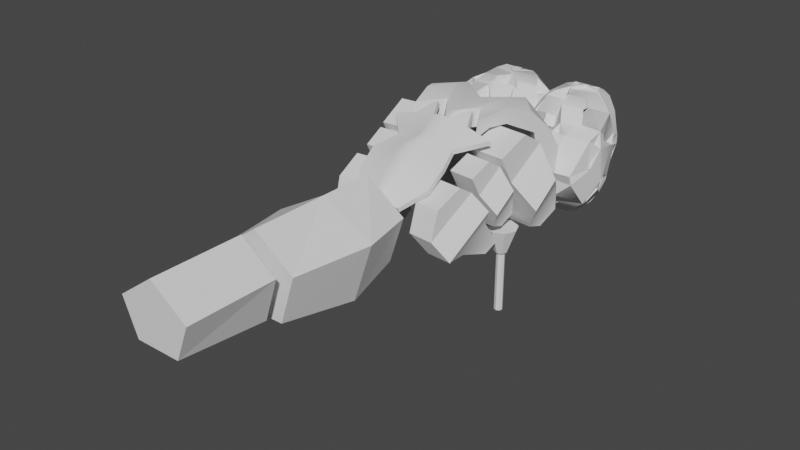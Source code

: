 # Source: dragonfly.blend  (saved by Blender 2.80.75; exported with 4.5.12 LTS)
import bpy
from mathutils import Matrix  # noqa: F401  (used for matrix-valued properties, if any)

bpy.ops.wm.read_factory_settings(use_empty=True)
scene = bpy.context.scene
scene.name = 'Scene'

# ---- collections
col_collection = bpy.data.collections.new('Collection'); scene.collection.children.link(col_collection)

# ---- node groups
ng_auto_smooth = bpy.data.node_groups.new('Auto Smooth', 'GeometryNodeTree')
_s = ng_auto_smooth.interface.new_socket(name='Geometry', in_out='OUTPUT', socket_type='NodeSocketGeometry')
_s = ng_auto_smooth.interface.new_socket(name='Geometry', in_out='INPUT', socket_type='NodeSocketGeometry')
_s = ng_auto_smooth.interface.new_socket(name='Angle', in_out='INPUT', socket_type='NodeSocketFloat')
_s.subtype = 'ANGLE'
_s.min_value = 0.0
_s.max_value = 3.142
ng_auto_smooth.is_modifier = True
_N = ng_auto_smooth.nodes; _L = ng_auto_smooth.links
n0 = _N.new('NodeGroupOutput'); n0.name = 'Group Output'; n0.location = (480, -100)
n1 = _N.new('NodeGroupInput'); n1.name = 'Group Input'; n1.location = (-420, -300)
n2 = _N.new('NodeGroupInput'); n2.name = 'Group Input.001'; n2.location = (-60, -100)
n3 = _N.new('GeometryNodeSetShadeSmooth'); n3.name = 'Set Shade Smooth'; n3.location = (120, -100)
n3.domain = 'EDGE'
n4 = _N.new('GeometryNodeSetShadeSmooth'); n4.name = 'Set Shade Smooth.001'; n4.location = (300, -100)
n5 = _N.new('GeometryNodeInputMeshEdgeAngle'); n5.name = 'Edge Angle'; n5.location = (-420, -220)
n6 = _N.new('GeometryNodeInputEdgeSmooth'); n6.name = 'Is Edge Smooth'; n6.location = (-60, -160)
n7 = _N.new('GeometryNodeInputShadeSmooth'); n7.name = 'Is Face Smooth'; n7.location = (-240, -340)
n8 = _N.new('FunctionNodeBooleanMath'); n8.name = 'Boolean Math'; n8.location = (-60, -220)
n9 = _N.new('FunctionNodeCompare'); n9.name = 'Compare'; n9.location = (-240, -180)
n9.operation = 'LESS_EQUAL'
_L.new(n5.outputs[0], n9.inputs[0])
_L.new(n4.outputs[0], n0.inputs[0])
_L.new(n1.outputs[1], n9.inputs[1])
_L.new(n9.outputs[0], n8.inputs[0])
_L.new(n7.outputs[0], n8.inputs[1])
_L.new(n2.outputs[0], n3.inputs[0])
_L.new(n6.outputs[0], n3.inputs[1])
_L.new(n3.outputs[0], n4.inputs[0])
_L.new(n8.outputs[0], n3.inputs[2])
n0.is_active_output = True

# ---- world
world_world = bpy.data.worlds.new('World'); scene.world = world_world
world_world.use_nodes = True; world_world.node_tree.nodes.clear()
_N = world_world.node_tree.nodes; _L = world_world.node_tree.links
n0 = _N.new('ShaderNodeOutputWorld'); n0.name = 'World Output'; n0.location = (300, 300)
n1 = _N.new('ShaderNodeBackground'); n1.name = 'Background'; n1.location = (10, 300)
n1.inputs[0].default_value = (0.05088, 0.05088, 0.05088, 1.0)
_L.new(n1.outputs[0], n0.inputs[0])
n0.is_active_output = True
world_world.color = (0.05088, 0.05088, 0.05088)
world_world.use_sun_shadow = False
world_world.sun_shadow_jitter_overblur = 0.0

# ---- meshes
me_cube_002 = bpy.data.meshes.new('Cube.002')
me_cube_002.from_pydata([(1.149, 0.1896, -0.7209), (1.058, -0.9017, 0.6314), (1.181, 0.5773, -0.5629), (1.105, -0.3351, 0.8493), (0.6037, 0.6424, -0.5629), (0.5275, -0.27, 0.8493), (0.5713, 0.2547, -0.7209), (0.4801, -0.8366, 0.6314), (1.137, 0.04852, 0.6396), (1.425, 0.05931, 0.1389), (1.181, 0.5771, -0.2077), (1.08, -0.6374, 0.2077), (1.386, -0.4051, -0.216), (1.124, -0.1088, -0.6396), (0.5022, -0.5723, 0.2077), (0.8083, -0.34, -0.216), (0.5464, -0.04367, -0.6396), (0.5595, 0.1136, 0.6396), (0.8471, 0.1244, 0.1389), (0.6037, 0.6422, -0.2077), (0.9998, -0.73, -0.4584), (0.9367, -1.485, 0.477), (1.022, -0.4619, -0.3491), (0.9695, -1.093, 0.6277), (0.6227, -0.4168, -0.3491), (0.57, -1.048, 0.6277), (0.6003, -0.685, -0.4584), (0.5373, -1.44, 0.477), (0.9917, -0.8276, 0.4827), (1.196, -0.7584, 0.1569), (1.022, -0.462, -0.1034), (0.952, -1.302, 0.1839), (1.164, -1.141, -0.1091), (0.9826, -0.9364, -0.4022), (0.5525, -1.257, 0.1839), (0.7642, -1.096, -0.1091), (0.5831, -0.8914, -0.4022), (0.5922, -0.7826, 0.4827), (0.7963, -0.7134, 0.1569), (0.6227, -0.417, -0.1034), (0.9688, -1.101, -0.7853), (0.873, -2.247, 0.2342), (0.9912, -0.8329, -0.676), (0.9138, -1.76, 0.4256), (0.5917, -0.7879, -0.676), (0.5143, -1.714, 0.4256), (0.5693, -1.056, -0.7853), (0.4736, -2.202, 0.2342), (0.936, -1.494, 0.2806), (1.147, -1.345, 0.01322), (0.9665, -1.129, -0.3055), (0.8613, -2.388, -0.1965), (1.073, -2.227, -0.4895), (0.9233, -1.646, -0.6224), (0.4618, -2.343, -0.1965), (0.6735, -2.182, -0.4895), (0.5238, -1.601, -0.6224), (0.5365, -1.449, 0.2806), (0.7472, -1.3, 0.01322), (0.567, -1.083, -0.3055)], [], [(17, 5, 3, 8), (8, 3, 1, 11), (4, 2, 0, 6), (3, 5, 7, 1), (11, 1, 7, 14), (0, 13, 16, 6), (13, 12, 15, 16), (12, 11, 14, 15), (2, 10, 13, 0), (10, 9, 12, 13), (9, 8, 11, 12), (4, 19, 10, 2), (19, 18, 9, 10), (18, 17, 8, 9), (37, 25, 23, 28), (28, 23, 21, 31), (24, 22, 20, 26), (23, 25, 27, 21), (31, 21, 27, 34), (20, 33, 36, 26), (33, 32, 35, 36), (32, 31, 34, 35), (22, 30, 33, 20), (30, 29, 32, 33), (29, 28, 31, 32), (24, 39, 30, 22), (39, 38, 29, 30), (38, 37, 28, 29), (57, 45, 43, 48), (48, 43, 41, 51), (44, 42, 40, 46), (43, 45, 47, 41), (51, 41, 47, 54), (40, 53, 56, 46), (53, 52, 55, 56), (52, 51, 54, 55), (42, 50, 53, 40), (50, 49, 52, 53), (49, 48, 51, 52), (44, 59, 50, 42), (59, 58, 49, 50), (58, 57, 48, 49)])
me_cube_002.polygons.foreach_set('use_smooth', [True] * 42)
_uv = me_cube_002.uv_layers.new(name='UVMap')
_uv.uv.foreach_set('vector', [0.5625, 0.375, 0.625, 0.375, 0.625, 0.5, 0.5625, 0.5, 0.5625, 0.5, 0.625, 0.5, 0.625, 0.75, 0.5625, 0.75, 0.25, 0.5, 0.375, 0.5, 0.375, 0.75, 0.25, 0.75, 0.625, 0.5, 0.75, 0.5, 0.75, 0.75, 0.625, 0.75, 0.5625, 0.75, 0.625, 0.75, 0.625, 0.875, 0.5625, 0.875, 0.375, 0.75, 0.4375, 0.75, 0.4375, 0.875, 0.375, 0.875, 0.4375, 0.75, 0.5, 0.75, 0.5, 0.875, 0.4375, 0.875, 0.5, 0.75, 0.5625, 0.75, 0.5625, 0.875, 0.5, 0.875, 0.375, 0.5, 0.4375, 0.5, 0.4375, 0.75, 0.375, 0.75, 0.4375, 0.5, 0.5, 0.5, 0.5, 0.75, 0.4375, 0.75, 0.5, 0.5, 0.5625, 0.5, 0.5625, 0.75, 0.5, 0.75, 0.375, 0.375, 0.4375, 0.375, 0.4375, 0.5, 0.375, 0.5, 0.4375, 0.375, 0.5, 0.375, 0.5, 0.5, 0.4375, 0.5, 0.5, 0.375, 0.5625, 0.375, 0.5625, 0.5, 0.5, 0.5, 0.5625, 0.375, 0.625, 0.375, 0.625, 0.5, 0.5625, 0.5, 0.5625, 0.5, 0.625, 0.5, 0.625, 0.75, 0.5625, 0.75, 0.25, 0.5, 0.375, 0.5, 0.375, 0.75, 0.25, 0.75, 0.625, 0.5, 0.75, 0.5, 0.75, 0.75, 0.625, 0.75, 0.5625, 0.75, 0.625, 0.75, 0.625, 0.875, 0.5625, 0.875, 0.375, 0.75, 0.4375, 0.75, 0.4375, 0.875, 0.375, 0.875, 0.4375, 0.75, 0.5, 0.75, 0.5, 0.875, 0.4375, 0.875, 0.5, 0.75, 0.5625, 0.75, 0.5625, 0.875, 0.5, 0.875, 0.375, 0.5, 0.4375, 0.5, 0.4375, 0.75, 0.375, 0.75, 0.4375, 0.5, 0.5, 0.5, 0.5, 0.75, 0.4375, 0.75, 0.5, 0.5, 0.5625, 0.5, 0.5625, 0.75, 0.5, 0.75, 0.375, 0.375, 0.4375, 0.375, 0.4375, 0.5, 0.375, 0.5, 0.4375, 0.375, 0.5, 0.375, 0.5, 0.5, 0.4375, 0.5, 0.5, 0.375, 0.5625, 0.375, 0.5625, 0.5, 0.5, 0.5, 0.5625, 0.375, 0.625, 0.375, 0.625, 0.5, 0.5625, 0.5, 0.5625, 0.5, 0.625, 0.5, 0.625, 0.75, 0.5625, 0.75, 0.25, 0.5, 0.375, 0.5, 0.375, 0.75, 0.25, 0.75, 0.625, 0.5, 0.75, 0.5, 0.75, 0.75, 0.625, 0.75, 0.5625, 0.75, 0.625, 0.75, 0.625, 0.875, 0.5625, 0.875, 0.375, 0.75, 0.4375, 0.75, 0.4375, 0.875, 0.375, 0.875, 0.4375, 0.75, 0.5, 0.75, 0.5, 0.875, 0.4375, 0.875, 0.5, 0.75, 0.5625, 0.75, 0.5625, 0.875, 0.5, 0.875, 0.375, 0.5, 0.4375, 0.5, 0.4375, 0.75, 0.375, 0.75, 0.4375, 0.5, 0.5, 0.5, 0.5, 0.75, 0.4375, 0.75, 0.5, 0.5, 0.5625, 0.5, 0.5625, 0.75, 0.5, 0.75, 0.375, 0.375, 0.4375, 0.375, 0.4375, 0.5, 0.375, 0.5, 0.4375, 0.375, 0.5, 0.375, 0.5, 0.5, 0.4375, 0.5, 0.5, 0.375, 0.5625, 0.375, 0.5625, 0.5, 0.5, 0.5])
me_cube_002.use_remesh_preserve_volume = False
me_cube_002.use_remesh_preserve_attributes = False
me_cube_002.use_mirror_vertex_groups = False
me_cube_002.update()
me_cylinder = bpy.data.meshes.new('Cylinder')
me_cylinder.from_pydata([(0.0, 0.2, -0.3586), (0.0, 0.2, 0.27), (0.1902, 0.0618, -0.3586), (0.1902, 0.0618, 0.27), (0.1176, -0.1618, -0.3586), (0.1176, -0.1618, 0.27), (-0.1176, -0.1618, -0.3586), (-0.1176, -0.1618, 0.27), (-0.1902, 0.0618, -0.3586), (-0.1902, 0.0618, 0.27), (2.593e-09, 0.2, -0.1005), (0.2454, 0.0618, -0.1005), (0.1517, -0.2188, -0.1005), (-0.1517, -0.2188, -0.1005), (-0.2454, 0.0618, -0.1005)], [], [(10, 1, 3, 11), (11, 3, 5, 12), (12, 5, 7, 13), (3, 1, 9, 7, 5), (13, 7, 9, 14), (14, 9, 1, 10), (0, 2, 4, 6, 8), (8, 14, 10, 0), (6, 13, 14, 8), (4, 12, 13, 6), (2, 11, 12, 4), (0, 10, 11, 2)])
_uv = me_cylinder.uv_layers.new(name='UVMap')
_uv.uv.foreach_set('vector', [1.0, 0.657, 1.0, 1.0, 0.8, 1.0, 0.8, 0.657, 0.8, 0.657, 0.8, 1.0, 0.6, 1.0, 0.6, 0.657, 0.6, 0.657, 0.6, 1.0, 0.4, 1.0, 0.4, 0.657, 0.4783, 0.3242, 0.25, 0.49, 0.02175, 0.3242, 0.1089, 0.05584, 0.3911, 0.05584, 0.4, 0.657, 0.4, 1.0, 0.2, 1.0, 0.2, 0.657, 0.2, 0.657, 0.2, 1.0, 2.98e-08, 1.0, 2.98e-08, 0.657, 0.75, 0.49, 0.9783, 0.3242, 0.8911, 0.05584, 0.6089, 0.05584, 0.5217, 0.3242, 0.2, 0.5, 0.2, 0.657, 2.98e-08, 0.657, 2.98e-08, 0.5, 0.4, 0.5, 0.4, 0.657, 0.2, 0.657, 0.2, 0.5, 0.6, 0.5, 0.6, 0.657, 0.4, 0.657, 0.4, 0.5, 0.8, 0.5, 0.8, 0.657, 0.6, 0.657, 0.6, 0.5, 1.0, 0.5, 1.0, 0.657, 0.8, 0.657, 0.8, 0.5])
me_cylinder.use_remesh_preserve_volume = False
me_cylinder.use_remesh_preserve_attributes = False
me_cylinder.use_mirror_vertex_groups = False
me_cylinder.update()
me_cylinder_001 = bpy.data.meshes.new('Cylinder.001')
me_cylinder_001.from_pydata([(0.0, 0.2, -0.27), (0.0, 0.2, 0.27), (0.1902, 0.0618, -0.27), (0.1902, 0.0618, 0.27), (0.1176, -0.1618, -0.27), (0.1176, -0.1194, 0.27), (-0.1176, -0.1618, -0.27), (-0.1176, -0.1194, 0.27), (-0.1902, 0.0618, -0.27), (-0.1902, 0.0618, 0.27)], [], [(0, 1, 3, 2), (2, 3, 5, 4), (4, 5, 7, 6), (3, 1, 9, 7, 5), (6, 7, 9, 8), (8, 9, 1, 0), (0, 2, 4, 6, 8)])
_uv = me_cylinder_001.uv_layers.new(name='UVMap')
_uv.uv.foreach_set('vector', [1.0, 0.5, 1.0, 1.0, 0.8, 1.0, 0.8, 0.5, 0.8, 0.5, 0.8, 1.0, 0.6, 1.0, 0.6, 0.5, 0.6, 0.5, 0.6, 1.0, 0.4, 1.0, 0.4, 0.5, 0.4783, 0.3242, 0.25, 0.49, 0.02175, 0.3242, 0.1089, 0.05584, 0.3911, 0.05584, 0.4, 0.5, 0.4, 1.0, 0.2, 1.0, 0.2, 0.5, 0.2, 0.5, 0.2, 1.0, 2.98e-08, 1.0, 2.98e-08, 0.5, 0.75, 0.49, 0.9783, 0.3242, 0.8911, 0.05584, 0.6089, 0.05584, 0.5217, 0.3242])
me_cylinder_001.use_remesh_preserve_volume = False
me_cylinder_001.use_remesh_preserve_attributes = False
me_cylinder_001.use_mirror_vertex_groups = False
me_cylinder_001.update()
me_icosphere = bpy.data.meshes.new('Icosphere')
me_icosphere.from_pydata([(0.8418, 1.613, -0.8469), (1.609, 0.6892, -0.5456), (0.6787, 0.9604, -0.3528), (0.21, 1.578, -0.378), (0.612, 2.236, -0.3787), (1.285, 1.98, -0.3802), (1.087, 0.7808, 0.3229), (0.3296, 1.132, 0.3787), (0.3039, 1.98, 0.374), (0.9004, 2.139, 0.3397), (1.368, 1.538, 0.3538), (0.8349, 1.608, 0.8428), (0.7435, 1.208, -0.7132), (1.188, 1.231, -0.773), (1.114, 0.7816, -0.5147), (1.467, 1.397, -0.5226), (1.115, 1.85, -0.7208), (0.4694, 1.582, -0.7198), (0.3697, 1.2, -0.4279), (0.7137, 1.99, -0.7204), (0.3425, 1.977, -0.4452), (0.9875, 2.219, -0.4452), (1.662, 1.1, -0.07921), (1.407, 1.778, -0.01563), (0.905, 0.6334, -0.05224), (1.517, 0.4505, -0.1669), (0.169, 1.313, 0.001392), (0.4349, 0.9276, 0.01218), (0.385, 2.187, -0.003317), (0.158, 1.813, 4.476e-08), (1.141, 2.136, -0.01679), (0.75, 2.288, -0.0162), (1.467, 1.042, 0.4006), (0.6578, 0.9223, 0.4443), (0.2399, 1.576, 0.4452), (0.5667, 2.141, 0.4204), (1.173, 1.863, 0.4062), (0.9542, 1.217, 0.7203), (1.148, 1.573, 0.7031), (0.5442, 1.334, 0.7204), (0.528, 1.828, 0.7166), (0.896, 1.954, 0.7013)], [], [(0, 13, 12), (1, 13, 15), (0, 12, 17), (0, 17, 19), (0, 19, 16), (1, 15, 22), (2, 14, 24), (3, 18, 26), (4, 20, 28), (5, 21, 30), (1, 22, 25), (2, 24, 27), (3, 26, 29), (4, 28, 31), (5, 30, 23), (6, 32, 37), (7, 33, 39), (8, 34, 40), (9, 35, 41), (10, 36, 38), (38, 41, 11), (38, 36, 41), (36, 9, 41), (41, 40, 11), (41, 35, 40), (35, 8, 40), (40, 39, 11), (40, 34, 39), (34, 7, 39), (39, 37, 11), (39, 33, 37), (33, 6, 37), (37, 38, 11), (37, 32, 38), (32, 10, 38), (23, 36, 10), (23, 30, 36), (30, 9, 36), (31, 35, 9), (31, 28, 35), (28, 8, 35), (29, 34, 8), (29, 26, 34), (26, 7, 34), (27, 33, 7), (27, 24, 33), (24, 6, 33), (25, 32, 6), (25, 22, 32), (22, 10, 32), (30, 31, 9), (30, 21, 31), (21, 4, 31), (28, 29, 8), (28, 20, 29), (20, 3, 29), (26, 27, 7), (26, 18, 27), (18, 2, 27), (24, 25, 6), (24, 14, 25), (14, 1, 25), (22, 23, 10), (22, 15, 23), (15, 5, 23), (16, 21, 5), (16, 19, 21), (19, 4, 21), (19, 20, 4), (19, 17, 20), (17, 3, 20), (17, 18, 3), (17, 12, 18), (12, 2, 18), (15, 16, 5), (15, 13, 16), (13, 0, 16), (12, 14, 2), (12, 13, 14), (13, 1, 14)])
_uv = me_icosphere.uv_layers.new(name='UVMap')
_uv.uv.foreach_set('vector', [0.8182, 0.0, 0.7727, 0.07873, 0.8636, 0.07873, 0.7273, 0.1575, 0.6818, 0.07873, 0.6364, 0.1575, 0.09091, 0.0, 0.04545, 0.07873, 0.1364, 0.07873, 0.2727, 0.0, 0.2273, 0.07873, 0.3182, 0.07873, 0.4545, 0.0, 0.4091, 0.07873, 0.5, 0.07873, 0.7273, 0.1575, 0.6364, 0.1575, 0.6818, 0.2362, 0.9091, 0.1575, 0.8182, 0.1575, 0.8636, 0.2362, 0.1818, 0.1575, 0.09091, 0.1575, 0.1364, 0.2362, 0.3636, 0.1575, 0.2727, 0.1575, 0.3182, 0.2362, 0.5455, 0.1575, 0.4545, 0.1575, 0.5, 0.2362, 0.7273, 0.1575, 0.6818, 0.2362, 0.7727, 0.2362, 0.9091, 0.1575, 0.8636, 0.2362, 0.9545, 0.2362, 0.1818, 0.1575, 0.1364, 0.2362, 0.2273, 0.2362, 0.3636, 0.1575, 0.3182, 0.2362, 0.4091, 0.2362, 0.5455, 0.1575, 0.5, 0.2362, 0.5909, 0.2362, 0.8182, 0.3149, 0.7273, 0.3149, 0.7727, 0.3937, 1.0, 0.3149, 0.9091, 0.3149, 0.9545, 0.3937, 0.2727, 0.3149, 0.1818, 0.3149, 0.2273, 0.3937, 0.4545, 0.3149, 0.3636, 0.3149, 0.4091, 0.3937, 0.6364, 0.3149, 0.5455, 0.3149, 0.5909, 0.3937, 0.5909, 0.3937, 0.5, 0.3937, 0.5455, 0.4724, 0.5909, 0.3937, 0.5455, 0.3149, 0.5, 0.3937, 0.5455, 0.3149, 0.4545, 0.3149, 0.5, 0.3937, 0.4091, 0.3937, 0.3182, 0.3937, 0.3636, 0.4724, 0.4091, 0.3937, 0.3636, 0.3149, 0.3182, 0.3937, 0.3636, 0.3149, 0.2727, 0.3149, 0.3182, 0.3937, 0.2273, 0.3937, 0.1364, 0.3937, 0.1818, 0.4724, 0.2273, 0.3937, 0.1818, 0.3149, 0.1364, 0.3937, 0.1818, 0.3149, 0.09091, 0.3149, 0.1364, 0.3937, 0.9545, 0.3937, 0.8636, 0.3937, 0.9091, 0.4724, 0.9545, 0.3937, 0.9091, 0.3149, 0.8636, 0.3937, 0.9091, 0.3149, 0.8182, 0.3149, 0.8636, 0.3937, 0.7727, 0.3937, 0.6818, 0.3937, 0.7273, 0.4724, 0.7727, 0.3937, 0.7273, 0.3149, 0.6818, 0.3937, 0.7273, 0.3149, 0.6364, 0.3149, 0.6818, 0.3937, 0.5909, 0.2362, 0.5455, 0.3149, 0.6364, 0.3149, 0.5909, 0.2362, 0.5, 0.2362, 0.5455, 0.3149, 0.5, 0.2362, 0.4545, 0.3149, 0.5455, 0.3149, 0.4091, 0.2362, 0.3636, 0.3149, 0.4545, 0.3149, 0.4091, 0.2362, 0.3182, 0.2362, 0.3636, 0.3149, 0.3182, 0.2362, 0.2727, 0.3149, 0.3636, 0.3149, 0.2273, 0.2362, 0.1818, 0.3149, 0.2727, 0.3149, 0.2273, 0.2362, 0.1364, 0.2362, 0.1818, 0.3149, 0.1364, 0.2362, 0.09091, 0.3149, 0.1818, 0.3149, 0.9545, 0.2362, 0.9091, 0.3149, 1.0, 0.3149, 0.9545, 0.2362, 0.8636, 0.2362, 0.9091, 0.3149, 0.8636, 0.2362, 0.8182, 0.3149, 0.9091, 0.3149, 0.7727, 0.2362, 0.7273, 0.3149, 0.8182, 0.3149, 0.7727, 0.2362, 0.6818, 0.2362, 0.7273, 0.3149, 0.6818, 0.2362, 0.6364, 0.3149, 0.7273, 0.3149, 0.5, 0.2362, 0.4091, 0.2362, 0.4545, 0.3149, 0.5, 0.2362, 0.4545, 0.1575, 0.4091, 0.2362, 0.4545, 0.1575, 0.3636, 0.1575, 0.4091, 0.2362, 0.3182, 0.2362, 0.2273, 0.2362, 0.2727, 0.3149, 0.3182, 0.2362, 0.2727, 0.1575, 0.2273, 0.2362, 0.2727, 0.1575, 0.1818, 0.1575, 0.2273, 0.2362, 0.1364, 0.2362, 0.04545, 0.2362, 0.09091, 0.3149, 0.1364, 0.2362, 0.09091, 0.1575, 0.04545, 0.2362, 0.09091, 0.1575, 0.0, 0.1575, 0.04545, 0.2362, 0.8636, 0.2362, 0.7727, 0.2362, 0.8182, 0.3149, 0.8636, 0.2362, 0.8182, 0.1575, 0.7727, 0.2362, 0.8182, 0.1575, 0.7273, 0.1575, 0.7727, 0.2362, 0.6818, 0.2362, 0.5909, 0.2362, 0.6364, 0.3149, 0.6818, 0.2362, 0.6364, 0.1575, 0.5909, 0.2362, 0.6364, 0.1575, 0.5455, 0.1575, 0.5909, 0.2362, 0.5, 0.07873, 0.4545, 0.1575, 0.5455, 0.1575, 0.5, 0.07873, 0.4091, 0.07873, 0.4545, 0.1575, 0.4091, 0.07873, 0.3636, 0.1575, 0.4545, 0.1575, 0.3182, 0.07873, 0.2727, 0.1575, 0.3636, 0.1575, 0.3182, 0.07873, 0.2273, 0.07873, 0.2727, 0.1575, 0.2273, 0.07873, 0.1818, 0.1575, 0.2727, 0.1575, 0.1364, 0.07873, 0.09091, 0.1575, 0.1818, 0.1575, 0.1364, 0.07873, 0.04545, 0.07873, 0.09091, 0.1575, 0.04545, 0.07873, 0.0, 0.1575, 0.09091, 0.1575, 0.6364, 0.1575, 0.5909, 0.07873, 0.5455, 0.1575, 0.6364, 0.1575, 0.6818, 0.07873, 0.5909, 0.07873, 0.6818, 0.07873, 0.6364, 0.0, 0.5909, 0.07873, 0.8636, 0.07873, 0.8182, 0.1575, 0.9091, 0.1575, 0.8636, 0.07873, 0.7727, 0.07873, 0.8182, 0.1575, 0.7727, 0.07873, 0.7273, 0.1575, 0.8182, 0.1575])
me_icosphere.use_remesh_preserve_volume = False
me_icosphere.use_remesh_preserve_attributes = False
me_icosphere.use_mirror_vertex_groups = False
me_icosphere.update()
me_plane = bpy.data.meshes.new('Plane')
me_plane.from_pydata([(0.0, -0.2423, 0.1344), (0.0, 0.8821, -0.5622), (1.863e-09, -1.0, 0.0), (0.0, 0.381, -0.03666), (0.0, 1.322, -1.198), (0.0, 1.298, -1.76), (0.0, 1.004, -1.894), (0.0, 0.4666, -1.467), (0.0, 0.4299, -0.5866), (0.0, -0.2178, -0.2567), (-1.863e-09, -0.6578, -0.2689), (1.863e-09, -1.134, -0.4522), (1.193, -0.2423, 0.1344), (1.751, 0.8821, -0.5622), (0.9545, -1.0, 3.68e-23), (1.532, 0.381, -0.03666), (1.767, 1.322, -1.198), (1.767, 1.298, -1.76), (1.767, 1.004, -1.894), (1.737, 0.4666, -1.467), (1.612, 0.4299, -0.5866), (1.222, -0.2178, -0.2567), (1.041, -0.6578, -0.2689), (0.9545, -1.134, -0.4522), (0.8834, 1.167, -1.467), (0.8834, 1.704, -1.894), (0.8834, 1.081, -0.03666), (0.797, 0.4577, 0.1344), (0.5086, -0.4345, -0.4522), (0.654, 0.04219, -0.2689), (0.5086, -0.3, 1.84e-23), (0.8834, 1.13, -0.5866), (0.8834, 1.998, -1.76), (0.8834, 2.022, -1.198), (0.8834, 1.582, -0.5622), (0.8094, 0.4822, -0.2567)], [], [(0, 2, 11, 10, 9, 8, 7, 6, 5, 4, 1, 3), (12, 15, 13, 16, 17, 18, 19, 20, 21, 22, 23, 14), (25, 24, 19, 18), (27, 26, 15, 12), (29, 28, 23, 22), (30, 27, 12, 14), (24, 31, 20, 19), (33, 32, 17, 16), (28, 30, 14, 23), (34, 33, 16, 13), (31, 35, 21, 20), (32, 25, 18, 17), (26, 34, 13, 15), (35, 29, 22, 21), (9, 10, 29, 35), (3, 1, 34, 26), (5, 6, 25, 32), (8, 9, 35, 31), (1, 4, 33, 34), (11, 2, 30, 28), (4, 5, 32, 33), (7, 8, 31, 24), (2, 0, 27, 30), (10, 11, 28, 29), (0, 3, 26, 27), (6, 7, 24, 25)])
me_plane.polygons.foreach_set('use_smooth', [True] * 26)
_uv = me_plane.uv_layers.new(name='UVMap')
_uv.uv.foreach_set('vector', [0.0, 0.0, 0.0, 0.0, 0.0, 0.0, 0.0, 0.0, 0.0, 0.0, 0.0, 0.0, 0.0, 0.0, 0.0, 0.0, 0.0, 0.0, 0.0, 0.0, 0.0, 0.0, 0.0, 0.0, 0.0, 0.0, 0.0, 0.0, 0.0, 0.0, 0.0, 0.0, 0.0, 0.0, 0.0, 0.0, 0.0, 0.0, 0.0, 0.0, 0.0, 0.0, 0.0, 0.0, 0.0, 0.0, 0.0, 0.0, 0.0, 0.0, 0.0, 0.0, 0.0, 0.0, 0.0, 0.0, 0.0, 0.0, 0.0, 0.0, 0.0, 0.0, 0.0, 0.0, 0.0, 0.0, 0.0, 0.0, 0.0, 0.0, 0.0, 0.0, 0.0, 0.0, 0.0, 0.0, 0.0, 0.0, 0.0, 0.0, 0.0, 0.0, 0.0, 0.0, 0.0, 0.0, 0.0, 0.0, 0.0, 0.0, 0.0, 0.0, 0.0, 0.0, 0.0, 0.0, 0.0, 0.0, 0.0, 0.0, 0.0, 0.0, 0.0, 0.0, 0.0, 0.0, 0.0, 0.0, 0.0, 0.0, 0.0, 0.0, 0.0, 0.0, 0.0, 0.0, 0.0, 0.0, 0.0, 0.0, 0.0, 0.0, 0.0, 0.0, 0.0, 0.0, 0.0, 0.0, 0.0, 0.0, 0.0, 0.0, 0.0, 0.0, 0.0, 0.0, 0.0, 0.0, 0.0, 0.0, 0.0, 0.0, 0.0, 0.0, 0.0, 0.0, 0.0, 0.0, 0.0, 0.0, 0.0, 0.0, 0.0, 0.0, 0.0, 0.0, 0.0, 0.0, 0.0, 0.0, 0.0, 0.0, 0.0, 0.0, 0.0, 0.0, 0.0, 0.0, 0.0, 0.0, 0.0, 0.0, 0.0, 0.0, 0.0, 0.0, 0.0, 0.0, 0.0, 0.0, 0.0, 0.0, 0.0, 0.0, 0.0, 0.0, 0.0, 0.0, 0.0, 0.0, 0.0, 0.0, 0.0, 0.0, 0.0, 0.0, 0.0, 0.0, 0.0, 0.0, 0.0, 0.0, 0.0, 0.0, 0.0, 0.0, 0.0, 0.0, 0.0, 0.0, 0.0, 0.0, 0.0, 0.0, 0.0, 0.0, 0.0, 0.0, 0.0, 0.0, 0.0, 0.0, 0.0, 0.0, 0.0, 0.0, 0.0, 0.0, 0.0, 0.0, 0.0, 0.0, 0.0, 0.0, 0.0, 0.0, 0.0, 0.0, 0.0, 0.0])
me_plane.use_remesh_preserve_volume = False
me_plane.use_remesh_preserve_attributes = False
me_plane.use_mirror_vertex_groups = False
me_plane.update()
me_plane_001 = bpy.data.meshes.new('Plane.001')
me_plane_001.from_pydata([(0.4598, -1.102, -0.2149), (1.115, 0.8985, -0.2146), (1.135e-17, -1.051, -0.1081), (9.2e-19, 0.9959, -0.008763), (0.4598, -1.106, -0.1138), (1.094, 0.8943, -0.1138), (1.413e-18, -1.053, -0.002918), (-9.229e-18, 0.9946, 0.09845), (0.7826, -0.6016, -0.1458), (0.8071, -0.1016, -0.0571), (0.6237, 0.3984, -0.1499), (-2.527e-18, -0.5182, 0.03073), (-1.374e-17, -0.005599, 0.146), (-8.723e-19, 0.4743, 0.01496), (0.7826, -0.6057, -0.04461), (0.8071, -0.1057, 0.04405), (0.619, 0.3943, -0.04854), (-1.302e-17, -0.5179, 0.1412), (-2.426e-17, -0.00518, 0.2567), (-1.1e-17, 0.4729, 0.122), (0.0594, -1.061, -0.1289), (0.2596, -1.09, -0.1895), (0.6035, 0.9541, -0.09712), (0.1849, 0.9823, -0.03736), (0.0594, -1.063, -0.02433), (0.2596, -1.093, -0.08688), (0.5898, 0.9544, 0.01333), (0.178, 0.9803, 0.06822), (0.4748, -0.5784, 0.01329), (0.167, -0.5326, 0.1103), (0.4911, -0.07715, 0.1045), (0.1751, -0.02511, 0.2146), (0.3657, 0.4137, -0.007264), (0.1124, 0.4547, 0.0823), (0.167, -0.533, -0.0005089), (0.4748, -0.5755, -0.09036), (0.1751, -0.02371, 0.1077), (0.4911, -0.07425, 0.0007861), (0.114, 0.4563, -0.02408), (0.3689, 0.4165, -0.1111), (0.4246, 1.343, -0.112), (0.3552, 1.347, -0.1028), (0.4223, 1.341, -0.006039), (0.354, 1.346, 0.004625)], [], [(39, 22, 1, 10), (32, 16, 5, 26), (23, 3, 7, 27), (21, 0, 4, 25), (10, 1, 5, 16), (0, 8, 14, 4), (8, 9, 15, 14), (9, 10, 16, 15), (25, 4, 14, 28), (28, 14, 15, 30), (30, 15, 16, 32), (21, 35, 8, 0), (35, 37, 9, 8), (37, 39, 10, 9), (12, 13, 38, 36), (36, 38, 39, 37), (11, 12, 36, 34), (34, 36, 37, 35), (2, 11, 34, 20), (20, 34, 35, 21), (18, 31, 33, 19), (31, 30, 32, 33), (17, 29, 31, 18), (29, 28, 30, 31), (6, 24, 29, 17), (24, 25, 28, 29), (2, 20, 24, 6), (20, 21, 25, 24), (1, 22, 26, 5), (23, 27, 43, 41), (19, 33, 27, 7), (33, 32, 26, 27), (13, 3, 23, 38), (38, 23, 22, 39), (40, 41, 43, 42), (27, 26, 42, 43), (22, 23, 41, 40), (26, 22, 40, 42)])
me_plane_001.polygons.foreach_set('use_smooth', [True] * 38)
_uv = me_plane_001.uv_layers.new(name='UVMap')
_uv.uv.foreach_set('vector', [0.8333, 0.75, 0.8333, 1.0, 1.0, 1.0, 1.0, 0.75, 0.8333, 0.75, 1.0, 0.75, 1.0, 1.0, 0.8333, 1.0, 0.6667, 1.0, 0.5, 1.0, 0.5, 1.0, 0.6667, 1.0, 0.8333, 0.0, 1.0, 0.0, 1.0, 0.0, 0.8333, 0.0, 1.0, 0.75, 1.0, 1.0, 1.0, 1.0, 1.0, 0.75, 1.0, 0.0, 1.0, 0.25, 1.0, 0.25, 1.0, 0.0, 1.0, 0.25, 1.0, 0.5, 1.0, 0.5, 1.0, 0.25, 1.0, 0.5, 1.0, 0.75, 1.0, 0.75, 1.0, 0.5, 0.8333, 0.0, 1.0, 0.0, 1.0, 0.25, 0.8333, 0.25, 0.8333, 0.25, 1.0, 0.25, 1.0, 0.5, 0.8333, 0.5, 0.8333, 0.5, 1.0, 0.5, 1.0, 0.75, 0.8333, 0.75, 0.8333, 0.0, 0.8333, 0.25, 1.0, 0.25, 1.0, 0.0, 0.8333, 0.25, 0.8333, 0.5, 1.0, 0.5, 1.0, 0.25, 0.8333, 0.5, 0.8333, 0.75, 1.0, 0.75, 1.0, 0.5, 0.5, 0.5, 0.5, 0.75, 0.6667, 0.75, 0.6667, 0.5, 0.6667, 0.5, 0.6667, 0.75, 0.8333, 0.75, 0.8333, 0.5, 0.5, 0.25, 0.5, 0.5, 0.6667, 0.5, 0.6667, 0.25, 0.6667, 0.25, 0.6667, 0.5, 0.8333, 0.5, 0.8333, 0.25, 0.5, 0.0, 0.5, 0.25, 0.6667, 0.25, 0.6667, 0.0, 0.6667, 0.0, 0.6667, 0.25, 0.8333, 0.25, 0.8333, 0.0, 0.5, 0.5, 0.6667, 0.5, 0.6667, 0.75, 0.5, 0.75, 0.6667, 0.5, 0.8333, 0.5, 0.8333, 0.75, 0.6667, 0.75, 0.5, 0.25, 0.6667, 0.25, 0.6667, 0.5, 0.5, 0.5, 0.6667, 0.25, 0.8333, 0.25, 0.8333, 0.5, 0.6667, 0.5, 0.5, 0.0, 0.6667, 0.0, 0.6667, 0.25, 0.5, 0.25, 0.6667, 0.0, 0.8333, 0.0, 0.8333, 0.25, 0.6667, 0.25, 0.5, 0.0, 0.6667, 0.0, 0.6667, 0.0, 0.5, 0.0, 0.6667, 0.0, 0.8333, 0.0, 0.8333, 0.0, 0.6667, 0.0, 1.0, 1.0, 0.8333, 1.0, 0.8333, 1.0, 1.0, 1.0, 0.6667, 1.0, 0.6667, 1.0, 0.6667, 1.0, 0.6667, 1.0, 0.5, 0.75, 0.6667, 0.75, 0.6667, 1.0, 0.5, 1.0, 0.6667, 0.75, 0.8333, 0.75, 0.8333, 1.0, 0.6667, 1.0, 0.5, 0.75, 0.5, 1.0, 0.6667, 1.0, 0.6667, 0.75, 0.6667, 0.75, 0.6667, 1.0, 0.8333, 1.0, 0.8333, 0.75, 0.8333, 1.0, 0.6667, 1.0, 0.6667, 1.0, 0.8333, 1.0, 0.6667, 1.0, 0.8333, 1.0, 0.8333, 1.0, 0.6667, 1.0, 0.8333, 1.0, 0.6667, 1.0, 0.6667, 1.0, 0.8333, 1.0, 0.8333, 1.0, 0.8333, 1.0, 0.8333, 1.0, 0.8333, 1.0])
me_plane_001.use_remesh_preserve_volume = False
me_plane_001.use_remesh_preserve_attributes = False
me_plane_001.use_mirror_vertex_groups = False
me_plane_001.update()
me_cone = bpy.data.meshes.new('Cone')
me_cone.from_pydata([(0.0, -0.1, 0.1), (0.0, -0.04, -0.1), (0.07071, -0.07071, 0.1), (0.02828, -0.02828, -0.1), (0.1, -1.575e-08, 0.1), (0.04, 2.187e-08, -0.1), (0.07071, 0.07071, 0.1), (0.02828, 0.02828, -0.1), (-8.742e-09, 0.1, 0.1), (-3.497e-09, 0.04, -0.1), (-0.07071, 0.07071, 0.1), (-0.02828, 0.02828, -0.1), (-0.1, -2.132e-08, 0.1), (-0.04, 1.965e-08, -0.1), (-0.07071, -0.07071, 0.1), (-0.02828, -0.02828, -0.1)], [], [(0, 1, 3, 2), (2, 3, 5, 4), (4, 5, 7, 6), (6, 7, 9, 8), (8, 9, 11, 10), (10, 11, 13, 12), (3, 1, 15, 13, 11, 9, 7, 5), (12, 13, 15, 14), (14, 15, 1, 0), (0, 2, 4, 6, 8, 10, 12, 14)])
_uv = me_cone.uv_layers.new(name='UVMap')
_uv.uv.foreach_set('vector', [1.0, 0.5, 1.0, 1.0, 0.875, 1.0, 0.875, 0.5, 0.875, 0.5, 0.875, 1.0, 0.75, 1.0, 0.75, 0.5, 0.75, 0.5, 0.75, 1.0, 0.625, 1.0, 0.625, 0.5, 0.625, 0.5, 0.625, 1.0, 0.5, 1.0, 0.5, 0.5, 0.5, 0.5, 0.5, 1.0, 0.375, 1.0, 0.375, 0.5, 0.375, 0.5, 0.375, 1.0, 0.25, 1.0, 0.25, 0.5, 0.4197, 0.4197, 0.25, 0.49, 0.08029, 0.4197, 0.01, 0.25, 0.08029, 0.08029, 0.25, 0.01, 0.4197, 0.08029, 0.49, 0.25, 0.25, 0.5, 0.25, 1.0, 0.125, 1.0, 0.125, 0.5, 0.125, 0.5, 0.125, 1.0, 0.0, 1.0, 0.0, 0.5, 0.75, 0.49, 0.9197, 0.4197, 0.99, 0.25, 0.9197, 0.08029, 0.75, 0.01, 0.5803, 0.08029, 0.51, 0.25, 0.5803, 0.4197])
me_cone.use_remesh_preserve_volume = False
me_cone.use_remesh_preserve_attributes = False
me_cone.use_mirror_vertex_groups = False
me_cone.update()
me_cylinder_002 = bpy.data.meshes.new('Cylinder.002')
me_cylinder_002.from_pydata([(0.0, 0.02, -0.145), (0.0, 0.02, 0.145), (0.01414, 0.01414, -0.145), (0.01414, 0.01414, 0.145), (0.02, -8.742e-10, -0.145), (0.02, -8.742e-10, 0.145), (0.01414, -0.01414, -0.145), (0.01414, -0.01414, 0.145), (-1.748e-09, -0.02, -0.145), (-1.748e-09, -0.02, 0.145), (-0.01414, -0.01414, -0.145), (-0.01414, -0.01414, 0.145), (-0.02, 2.385e-10, -0.145), (-0.02, 2.385e-10, 0.145), (-0.01414, 0.01414, -0.145), (-0.01414, 0.01414, 0.145)], [], [(0, 1, 3, 2), (2, 3, 5, 4), (4, 5, 7, 6), (6, 7, 9, 8), (8, 9, 11, 10), (10, 11, 13, 12), (3, 1, 15, 13, 11, 9, 7, 5), (12, 13, 15, 14), (14, 15, 1, 0), (0, 2, 4, 6, 8, 10, 12, 14)])
_uv = me_cylinder_002.uv_layers.new(name='UVMap')
_uv.uv.foreach_set('vector', [1.0, 0.5, 1.0, 1.0, 0.875, 1.0, 0.875, 0.5, 0.875, 0.5, 0.875, 1.0, 0.75, 1.0, 0.75, 0.5, 0.75, 0.5, 0.75, 1.0, 0.625, 1.0, 0.625, 0.5, 0.625, 0.5, 0.625, 1.0, 0.5, 1.0, 0.5, 0.5, 0.5, 0.5, 0.5, 1.0, 0.375, 1.0, 0.375, 0.5, 0.375, 0.5, 0.375, 1.0, 0.25, 1.0, 0.25, 0.5, 0.4197, 0.4197, 0.25, 0.49, 0.08029, 0.4197, 0.01, 0.25, 0.08029, 0.08029, 0.25, 0.01, 0.4197, 0.08029, 0.49, 0.25, 0.25, 0.5, 0.25, 1.0, 0.125, 1.0, 0.125, 0.5, 0.125, 0.5, 0.125, 1.0, 0.0, 1.0, 0.0, 0.5, 0.75, 0.49, 0.9197, 0.4197, 0.99, 0.25, 0.9197, 0.08029, 0.75, 0.01, 0.5803, 0.08029, 0.51, 0.25, 0.5803, 0.4197])
me_cylinder_002.use_remesh_preserve_volume = False
me_cylinder_002.use_remesh_preserve_attributes = False
me_cylinder_002.use_mirror_vertex_groups = False
me_cylinder_002.update()

# ---- objects
ob_empty = bpy.data.objects.new('Empty', None)
ob_empty_001 = bpy.data.objects.new('Empty.001', None)
ob_cube = bpy.data.objects.new('Cube', me_cube_002)
ob_cylinder = bpy.data.objects.new('Cylinder', me_cylinder)
ob_cylinder_001 = bpy.data.objects.new('Cylinder.001', me_cylinder_001)
ob_icosphere = bpy.data.objects.new('Icosphere', me_icosphere)
ob_plane = bpy.data.objects.new('Plane', me_plane)
ob_plane_001 = bpy.data.objects.new('Plane.001', me_plane_001)
ob_cone = bpy.data.objects.new('Cone', me_cone)
ob_cylinder_002 = bpy.data.objects.new('Cylinder.002', me_cylinder_002)

# ---- transforms, parenting, visibility, modifiers, constraints
ob_empty.location = (-2.564, -1.143, 0.0)
ob_empty.empty_display_type = 'IMAGE'
ob_empty.empty_display_size = 11.58
ob_empty.empty_image_offset = (-0.2794, -0.3656)
ob_empty.empty_image_depth = 'BACK'
ob_empty.empty_image_side = 'FRONT'
ob_empty.lineart.crease_threshold = 0.0
ob_empty_001.location = (-3.389, 1.089, -0.3101)
ob_empty_001.rotation_euler = (1.571, -0.0, 1.571)
ob_empty_001.empty_display_type = 'IMAGE'
ob_empty_001.empty_display_size = 5.0
ob_empty_001.empty_image_depth = 'BACK'
ob_empty_001.empty_image_side = 'FRONT'
ob_empty_001.lineart.crease_threshold = 0.0
ob_cube.location = (5.06e-18, 2.074, 0.02279)
ob_cube.scale = (0.3081, 0.2653, 0.3081)
ob_cube.lineart.crease_threshold = 0.0
_m = ob_cube.modifiers.new('Mirror', 'MIRROR')
_m = ob_cube.modifiers.new('Auto Smooth', 'NODES')
_m.node_group = ng_auto_smooth
_gi = [s.identifier for s in ng_auto_smooth.interface.items_tree if s.item_type == 'SOCKET' and s.in_out == 'INPUT']
_m[_gi[1]] = 0.5236  # Angle
ob_cylinder.location = (0.0, 0.9971, 0.02279)
ob_cylinder.rotation_euler = (1.571, -0.0, 0.0)
ob_cylinder.lineart.crease_threshold = 0.0
ob_cylinder_001.location = (5.06e-18, 0.454, 0.04558)
ob_cylinder_001.rotation_euler = (1.571, -0.0, 0.0)
ob_cylinder_001.scale = (0.8967, 0.8967, 0.7739)
ob_cylinder_001.lineart.crease_threshold = 0.0
ob_icosphere.location = (3.162e-17, 2.268, 0.1424)
ob_icosphere.rotation_euler = (-0.4149, -8.951e-17, 1.884e-17)
ob_icosphere.scale = (0.2345, 0.2406, 0.2889)
ob_icosphere.lineart.crease_threshold = 0.0
_m = ob_icosphere.modifiers.new('Mirror', 'MIRROR')
_m = ob_icosphere.modifiers.new('Skin', 'SKIN')
_m.use_smooth_shade = True
_m = ob_icosphere.modifiers.new('Auto Smooth', 'NODES')
_m.node_group = ng_auto_smooth
_gi = [s.identifier for s in ng_auto_smooth.interface.items_tree if s.item_type == 'SOCKET' and s.in_out == 'INPUT']
_m[_gi[1]] = 0.7854  # Angle
ob_plane.location = (7.565e-17, 2.054, 0.3407)
ob_plane.scale = (0.1798, 0.1798, 0.1798)
ob_plane.lineart.crease_threshold = 0.0
_m = ob_plane.modifiers.new('Mirror', 'MIRROR')
_m = ob_plane.modifiers.new('Auto Smooth', 'NODES')
_m.node_group = ng_auto_smooth
_gi = [s.identifier for s in ng_auto_smooth.interface.items_tree if s.item_type == 'SOCKET' and s.in_out == 'INPUT']
_m[_gi[1]] = 0.5236  # Angle
ob_plane_001.location = (-1.968e-17, 1.639, 0.2144)
ob_plane_001.rotation_euler = (0.4417, 9.491e-17, 2.131e-17)
ob_plane_001.scale = (0.2353, 0.2353, 0.2353)
ob_plane_001.lineart.crease_threshold = 0.0
_m = ob_plane_001.modifiers.new('Mirror', 'MIRROR')
_m = ob_plane_001.modifiers.new('Auto Smooth', 'NODES')
_m.node_group = ng_auto_smooth
_gi = [s.identifier for s in ng_auto_smooth.interface.items_tree if s.item_type == 'SOCKET' and s.in_out == 'INPUT']
_m[_gi[1]] = 0.5236  # Angle
ob_cone.location = (0.2678, 1.946, -0.2221)
ob_cone.scale = (0.7528, 0.7528, 0.6176)
ob_cone.lineart.crease_threshold = 0.0
ob_cylinder_002.location = (0.2678, 1.946, -0.4394)
ob_cylinder_002.lineart.crease_threshold = 0.0

# ---- collection membership
col_collection.objects.link(ob_empty)
col_collection.objects.link(ob_empty_001)
col_collection.objects.link(ob_cube)
col_collection.objects.link(ob_cylinder)
col_collection.objects.link(ob_cylinder_001)
col_collection.objects.link(ob_icosphere)
col_collection.objects.link(ob_plane)
col_collection.objects.link(ob_plane_001)
col_collection.objects.link(ob_cone)
col_collection.objects.link(ob_cylinder_002)

# ---- scene / render settings (as saved in the file)
scene.frame_start = 1; scene.frame_end = 250; scene.frame_set(1)
scene.render.engine = 'BLENDER_EEVEE_NEXT'
scene.cycles.use_denoising = False
scene.cycles.samples = 128
scene.cycles.sampling_pattern = 'TABULATED_SOBOL'
scene.cycles.use_adaptive_sampling = False
scene.cycles.use_light_tree = False
scene.view_settings.view_transform = 'Filmic'
bpy.context.view_layer.update()

# ---- added for rendering (the .blend has no active camera and no usable light): camera, sun
cam_auto = bpy.data.cameras.new('AutoCamera')
cam_auto.lens = 50.0
cam_auto.sensor_width = 36.0
cam_auto.clip_end = 1000.0
ob_auto_camera = bpy.data.objects.new('AutoCamera', cam_auto)
scene.collection.objects.link(ob_auto_camera)
ob_auto_camera.location = (2.72568, -1.70953, 2.09056)
ob_auto_camera.rotation_euler = (1.09748, -7.21219e-08, 0.694738)
scene.camera = ob_auto_camera
light_auto_sun = bpy.data.lights.new('AutoSun', 'SUN')
light_auto_sun.energy = 3.0
light_auto_sun.angle = 0.0523599
ob_auto_sun = bpy.data.objects.new('AutoSun', light_auto_sun)
scene.collection.objects.link(ob_auto_sun)
ob_auto_sun.rotation_euler = (0.872665, 0.174533, 0.523599)
bpy.context.view_layer.update()

